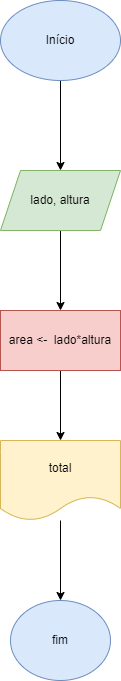

The diagram above was exported from draw.io. Its source (the exported page's mxGraphModel, read from the mxfile embedded in the PNG):
<mxGraphModel dx="1114" dy="559" grid="1" gridSize="10" guides="1" tooltips="1" connect="1" arrows="1" fold="1" page="1" pageScale="1" pageWidth="827" pageHeight="1169" math="0" shadow="0">
  <root>
    <mxCell id="0" />
    <mxCell id="1" parent="0" />
    <mxCell id="jOTkvfPz0qrViTlQ3LEL-3" value="" style="edgeStyle=orthogonalEdgeStyle;rounded=0;orthogonalLoop=1;jettySize=auto;html=1;" edge="1" parent="1" source="jOTkvfPz0qrViTlQ3LEL-1" target="jOTkvfPz0qrViTlQ3LEL-2">
      <mxGeometry relative="1" as="geometry" />
    </mxCell>
    <mxCell id="jOTkvfPz0qrViTlQ3LEL-1" value="Início" style="ellipse;whiteSpace=wrap;html=1;fillColor=#dae8fc;strokeColor=#6c8ebf;" vertex="1" parent="1">
      <mxGeometry x="350" y="290" width="120" height="80" as="geometry" />
    </mxCell>
    <mxCell id="jOTkvfPz0qrViTlQ3LEL-5" value="" style="edgeStyle=orthogonalEdgeStyle;rounded=0;orthogonalLoop=1;jettySize=auto;html=1;" edge="1" parent="1" source="jOTkvfPz0qrViTlQ3LEL-2" target="jOTkvfPz0qrViTlQ3LEL-4">
      <mxGeometry relative="1" as="geometry" />
    </mxCell>
    <mxCell id="jOTkvfPz0qrViTlQ3LEL-2" value="lado, altura" style="shape=parallelogram;perimeter=parallelogramPerimeter;whiteSpace=wrap;html=1;fixedSize=1;fillColor=#d5e8d4;strokeColor=#82b366;" vertex="1" parent="1">
      <mxGeometry x="350" y="460" width="120" height="60" as="geometry" />
    </mxCell>
    <mxCell id="jOTkvfPz0qrViTlQ3LEL-7" value="" style="edgeStyle=orthogonalEdgeStyle;rounded=0;orthogonalLoop=1;jettySize=auto;html=1;" edge="1" parent="1" source="jOTkvfPz0qrViTlQ3LEL-4" target="jOTkvfPz0qrViTlQ3LEL-6">
      <mxGeometry relative="1" as="geometry" />
    </mxCell>
    <mxCell id="jOTkvfPz0qrViTlQ3LEL-4" value="area &amp;lt;-&amp;nbsp; lado*altura" style="whiteSpace=wrap;html=1;fillColor=#f8cecc;strokeColor=#b85450;" vertex="1" parent="1">
      <mxGeometry x="350" y="600" width="120" height="60" as="geometry" />
    </mxCell>
    <mxCell id="jOTkvfPz0qrViTlQ3LEL-9" value="" style="edgeStyle=orthogonalEdgeStyle;rounded=0;orthogonalLoop=1;jettySize=auto;html=1;" edge="1" parent="1" source="jOTkvfPz0qrViTlQ3LEL-6" target="jOTkvfPz0qrViTlQ3LEL-8">
      <mxGeometry relative="1" as="geometry" />
    </mxCell>
    <mxCell id="jOTkvfPz0qrViTlQ3LEL-6" value="total" style="shape=document;whiteSpace=wrap;html=1;boundedLbl=1;fillColor=#fff2cc;strokeColor=#d6b656;" vertex="1" parent="1">
      <mxGeometry x="350" y="730" width="120" height="80" as="geometry" />
    </mxCell>
    <mxCell id="jOTkvfPz0qrViTlQ3LEL-8" value="fim" style="ellipse;whiteSpace=wrap;html=1;fillColor=#dae8fc;strokeColor=#6c8ebf;" vertex="1" parent="1">
      <mxGeometry x="360" y="890" width="100" height="80" as="geometry" />
    </mxCell>
  </root>
</mxGraphModel>